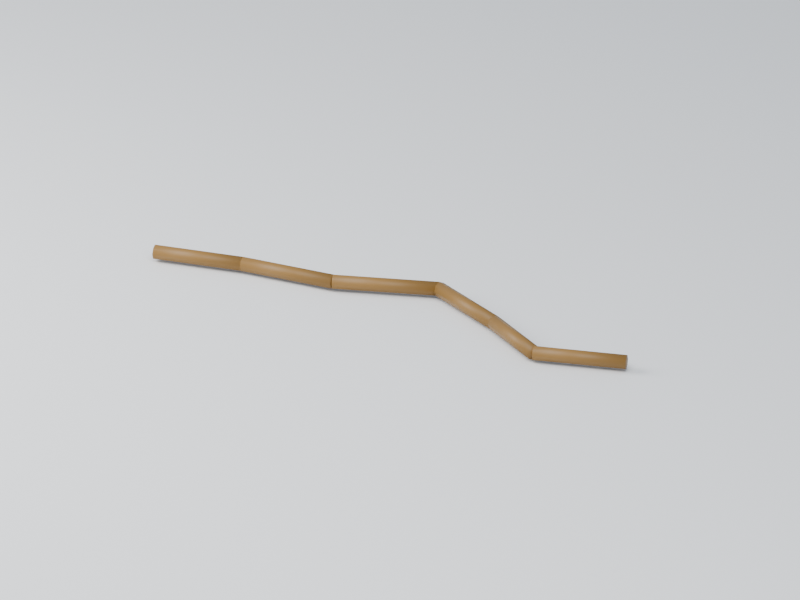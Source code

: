 # Source: fire-hose.blend  (saved by Blender 5.2.44; exported with 4.5.12 LTS)
import bpy
from mathutils import Matrix  # noqa: F401  (used for matrix-valued properties, if any)

bpy.ops.wm.read_factory_settings(use_empty=True)
scene = bpy.context.scene
scene.name = 'Scene'

# ---- collections
col_collection = bpy.data.collections.new('Collection'); scene.collection.children.link(col_collection)

# ---- images (referenced by path relative to the original .blend; pixels are not part of the script)
import os
ASSET_DIR = os.environ.get("B2B_ASSET_DIR", "")  # directory of the original .blend (textures are referenced by path, not embedded)
HERE = os.path.dirname(os.path.abspath(__file__))  # packed textures are extracted next to this script under _unpacked/

def load_image(name, relpath, width, height, colorspace="sRGB"):
    """Load a texture the original file referenced (path relative to the .blend, or extracted next to this script)."""
    p = next((c for c in (os.path.join(HERE, relpath), os.path.join(ASSET_DIR, relpath)) if relpath and os.path.exists(c)), "")
    if p:
        img = bpy.data.images.load(p, check_existing=True)
        img.name = name
    else:  # same state as the original file: an image datablock whose file is absent (Cycles renders it pink)
        img = bpy.data.images.new(name, width, height)
        img.source = "FILE"
        img.filepath = "//" + (relpath or name)
    img.colorspace_settings.name = colorspace
    return img
img_palette_png = load_image('palette.png', '_unpacked/palette.be129da6.png', 16, 1, 'sRGB')

# ---- materials (node trees are filled in below, after node groups)
mat_manif_palette = bpy.data.materials.new('manif-palette')
mat_preview_ivory_002 = bpy.data.materials.new('preview-ivory.002')
mat_preview_ivory_002.diffuse_color = (0.75, 0.76, 0.72, 1.0)

# ---- material node trees
mat_manif_palette.use_nodes = True; mat_manif_palette.node_tree.nodes.clear()
_N = mat_manif_palette.node_tree.nodes; _L = mat_manif_palette.node_tree.links
n0 = _N.new('ShaderNodeBsdfPrincipled'); n0.name = 'Principled BSDF'; n0.location = (-200, 100)
n0.inputs[2].default_value = 0.52
n0.inputs[10].default_value = 0.005
n1 = _N.new('ShaderNodeOutputMaterial'); n1.name = 'Material Output'; n1.location = (200, 100)
n2 = _N.new('ShaderNodeTexImage'); n2.name = 'Image Texture'; n2.location = (0, 0)
n2.image = img_palette_png
n2.interpolation = 'Closest'
_L.new(n0.outputs[0], n1.inputs[0])
_L.new(n2.outputs[0], n0.inputs[0])
n1.is_active_output = True
mat_preview_ivory_002.use_nodes = True; mat_preview_ivory_002.node_tree.nodes.clear()
_N = mat_preview_ivory_002.node_tree.nodes; _L = mat_preview_ivory_002.node_tree.links
n0 = _N.new('ShaderNodeBsdfPrincipled'); n0.name = 'Principled BSDF'; n0.location = (-200, 100)
n0.inputs[10].default_value = 0.005
n1 = _N.new('ShaderNodeOutputMaterial'); n1.name = 'Material Output'; n1.location = (200, 100)
_L.new(n0.outputs[0], n1.inputs[0])
n1.is_active_output = True

# ---- world
world_world = bpy.data.worlds.new('World'); scene.world = world_world
world_world.use_nodes = True; world_world.node_tree.nodes.clear()
_N = world_world.node_tree.nodes; _L = world_world.node_tree.links
n0 = _N.new('ShaderNodeOutputWorld'); n0.name = 'World Output'; n0.location = (200, 100)
n1 = _N.new('ShaderNodeBackground'); n1.name = 'Background'; n1.location = (-200, 100)
n1.inputs[0].default_value = (0.65, 0.74, 0.86, 1.0)
n1.inputs[1].default_value = 0.5
_L.new(n1.outputs[0], n0.inputs[0])
n0.is_active_output = True
world_world.color = (0.35, 0.35, 0.35)
world_world.sun_shadow_jitter_overblur = 0.0

# ---- cameras
cam_camera_003 = bpy.data.cameras.new('Camera.003')
cam_camera_003.type = 'ORTHO'
cam_camera_003.ortho_scale = 4.379

# ---- lights
light_area_004 = bpy.data.lights.new('Area.004', 'AREA')
light_area_004.energy = 912.2
light_area_004.shape = 'DISK'
light_area_004.size = 9.061
light_area_004.size_y = 1.0
light_area_005 = bpy.data.lights.new('Area.005', 'AREA')
light_area_005.energy = 547.3
light_area_005.shape = 'DISK'
light_area_005.size = 6.041
light_area_005.size_y = 1.0

# ---- meshes
me_cylinder_002 = bpy.data.meshes.new('Cylinder.002')
me_cylinder_002.from_pydata([(-1.5, -2.98e-08, 0.087), (-1.0, 0.1, 0.087), (-1.506, 0.02912, 0.0747), (-1.006, 0.1291, 0.0747), (-1.508, 0.04118, 0.045), (-1.008, 0.1412, 0.045), (-1.506, 0.02912, 0.0153), (-1.006, 0.1291, 0.0153), (-1.5, -2.98e-08, 0.003), (-1.0, 0.1, 0.003), (-1.494, -0.02912, 0.0153), (-0.9942, 0.07088, 0.0153), (-1.492, -0.04118, 0.045), (-0.9918, 0.05882, 0.045), (-1.494, -0.02912, 0.0747), (-0.9942, 0.07088, 0.0747), (-1.0, 0.1, 0.087), (-0.45, 0.14, 0.087), (-1.002, 0.1296, 0.0747), (-0.4522, 0.1696, 0.0747), (-1.003, 0.1419, 0.045), (-0.453, 0.1819, 0.045), (-1.002, 0.1296, 0.0153), (-0.4522, 0.1696, 0.0153), (-1.0, 0.1, 0.003), (-0.45, 0.14, 0.003), (-0.9978, 0.07038, 0.0153), (-0.4478, 0.1104, 0.0153), (-0.997, 0.05811, 0.045), (-0.447, 0.09811, 0.045), (-0.9978, 0.07038, 0.0747), (-0.4478, 0.1104, 0.0747), (-0.45, 0.14, 0.087), (0.1, 0.35, 0.087), (-0.4606, 0.1677, 0.0747), (0.08941, 0.3777, 0.0747), (-0.465, 0.1792, 0.045), (0.08502, 0.3892, 0.045), (-0.4606, 0.1677, 0.0153), (0.08941, 0.3777, 0.0153), (-0.45, 0.14, 0.003), (0.1, 0.35, 0.003), (-0.4394, 0.1123, 0.0153), (0.1106, 0.3223, 0.0153), (-0.435, 0.1008, 0.045), (0.115, 0.3108, 0.045), (-0.4394, 0.1123, 0.0747), (0.1106, 0.3223, 0.0747), (0.1, 0.35, 0.087), (0.6, 0.1, 0.087), (0.1133, 0.3766, 0.0747), (0.6133, 0.1266, 0.0747), (0.1188, 0.3876, 0.045), (0.6188, 0.1376, 0.045), (0.1133, 0.3766, 0.0153), (0.6133, 0.1266, 0.0153), (0.1, 0.35, 0.003), (0.6, 0.1, 0.003), (0.08672, 0.3234, 0.0153), (0.5867, 0.07344, 0.0153), (0.08122, 0.3124, 0.045), (0.5812, 0.06243, 0.045), (0.08672, 0.3234, 0.0747), (0.5867, 0.07344, 0.0747), (0.6, 0.1, 0.087), (1.0, -0.15, 0.087), (0.6157, 0.1252, 0.0747), (1.016, -0.1248, 0.0747), (0.6223, 0.1356, 0.045), (1.022, -0.1144, 0.045), (0.6157, 0.1252, 0.0153), (1.016, -0.1248, 0.0153), (0.6, 0.1, 0.003), (1.0, -0.15, 0.003), (0.5843, 0.07482, 0.0153), (0.9843, -0.1752, 0.0153), (0.5777, 0.06438, 0.045), (0.9777, -0.1856, 0.045), (0.5843, 0.07482, 0.0747), (0.9843, -0.1752, 0.0747), (1.0, -0.15, 0.087), (1.5, -8.941e-08, 0.087), (0.9915, -0.1216, 0.0747), (1.491, 0.02845, 0.0747), (0.9879, -0.1098, 0.045), (1.488, 0.04023, 0.045), (0.9915, -0.1216, 0.0153), (1.491, 0.02845, 0.0153), (1.0, -0.15, 0.003), (1.5, -8.941e-08, 0.003), (1.009, -0.1784, 0.0153), (1.509, -0.02845, 0.0153), (1.012, -0.1902, 0.045), (1.512, -0.04023, 0.045), (1.009, -0.1784, 0.0747), (1.509, -0.02845, 0.0747)], [], [(0, 1, 3, 2), (2, 3, 5, 4), (4, 5, 7, 6), (6, 7, 9, 8), (8, 9, 11, 10), (10, 11, 13, 12), (3, 1, 15, 13, 11, 9, 7, 5), (12, 13, 15, 14), (14, 15, 1, 0), (0, 2, 4, 6, 8, 10, 12, 14), (16, 17, 19, 18), (18, 19, 21, 20), (20, 21, 23, 22), (22, 23, 25, 24), (24, 25, 27, 26), (26, 27, 29, 28), (19, 17, 31, 29, 27, 25, 23, 21), (28, 29, 31, 30), (30, 31, 17, 16), (16, 18, 20, 22, 24, 26, 28, 30), (32, 33, 35, 34), (34, 35, 37, 36), (36, 37, 39, 38), (38, 39, 41, 40), (40, 41, 43, 42), (42, 43, 45, 44), (35, 33, 47, 45, 43, 41, 39, 37), (44, 45, 47, 46), (46, 47, 33, 32), (32, 34, 36, 38, 40, 42, 44, 46), (48, 49, 51, 50), (50, 51, 53, 52), (52, 53, 55, 54), (54, 55, 57, 56), (56, 57, 59, 58), (58, 59, 61, 60), (51, 49, 63, 61, 59, 57, 55, 53), (60, 61, 63, 62), (62, 63, 49, 48), (48, 50, 52, 54, 56, 58, 60, 62), (64, 65, 67, 66), (66, 67, 69, 68), (68, 69, 71, 70), (70, 71, 73, 72), (72, 73, 75, 74), (74, 75, 77, 76), (67, 65, 79, 77, 75, 73, 71, 69), (76, 77, 79, 78), (78, 79, 65, 64), (64, 66, 68, 70, 72, 74, 76, 78), (80, 81, 83, 82), (82, 83, 85, 84), (84, 85, 87, 86), (86, 87, 89, 88), (88, 89, 91, 90), (90, 91, 93, 92), (83, 81, 95, 93, 91, 89, 87, 85), (92, 93, 95, 94), (94, 95, 81, 80), (80, 82, 84, 86, 88, 90, 92, 94)])
me_cylinder_002.polygons.foreach_set('use_smooth', [True] * 60)
_uv = me_cylinder_002.uv_layers.new(name='UVMap')
_uv.uv.foreach_set('vector', [0.1562, 0.5, 0.1562, 0.5, 0.1562, 0.5, 0.1562, 0.5, 0.1562, 0.5, 0.1562, 0.5, 0.1562, 0.5, 0.1562, 0.5, 0.1562, 0.5, 0.1562, 0.5, 0.1562, 0.5, 0.1562, 0.5, 0.1562, 0.5, 0.1562, 0.5, 0.1562, 0.5, 0.1562, 0.5, 0.1562, 0.5, 0.1562, 0.5, 0.1562, 0.5, 0.1562, 0.5, 0.1562, 0.5, 0.1562, 0.5, 0.1562, 0.5, 0.1562, 0.5, 0.1562, 0.5, 0.1562, 0.5, 0.1562, 0.5, 0.1562, 0.5, 0.1562, 0.5, 0.1562, 0.5, 0.1562, 0.5, 0.1562, 0.5, 0.1562, 0.5, 0.1562, 0.5, 0.1562, 0.5, 0.1562, 0.5, 0.1562, 0.5, 0.1562, 0.5, 0.1562, 0.5, 0.1562, 0.5, 0.1562, 0.5, 0.1562, 0.5, 0.1562, 0.5, 0.1562, 0.5, 0.1562, 0.5, 0.1562, 0.5, 0.1562, 0.5, 0.1562, 0.5, 0.1562, 0.5, 0.1562, 0.5, 0.1562, 0.5, 0.1562, 0.5, 0.1562, 0.5, 0.1562, 0.5, 0.1562, 0.5, 0.1562, 0.5, 0.1562, 0.5, 0.1562, 0.5, 0.1562, 0.5, 0.1562, 0.5, 0.1562, 0.5, 0.1562, 0.5, 0.1562, 0.5, 0.1562, 0.5, 0.1562, 0.5, 0.1562, 0.5, 0.1562, 0.5, 0.1562, 0.5, 0.1562, 0.5, 0.1562, 0.5, 0.1562, 0.5, 0.1562, 0.5, 0.1562, 0.5, 0.1562, 0.5, 0.1562, 0.5, 0.1562, 0.5, 0.1562, 0.5, 0.1562, 0.5, 0.1562, 0.5, 0.1562, 0.5, 0.1562, 0.5, 0.1562, 0.5, 0.1562, 0.5, 0.1562, 0.5, 0.1562, 0.5, 0.1562, 0.5, 0.1562, 0.5, 0.1562, 0.5, 0.1562, 0.5, 0.1562, 0.5, 0.1562, 0.5, 0.1562, 0.5, 0.1562, 0.5, 0.1562, 0.5, 0.1562, 0.5, 0.1562, 0.5, 0.1562, 0.5, 0.1562, 0.5, 0.1562, 0.5, 0.1562, 0.5, 0.1562, 0.5, 0.1562, 0.5, 0.1562, 0.5, 0.1562, 0.5, 0.1562, 0.5, 0.1562, 0.5, 0.1562, 0.5, 0.1562, 0.5, 0.1562, 0.5, 0.1562, 0.5, 0.1562, 0.5, 0.1562, 0.5, 0.1562, 0.5, 0.1562, 0.5, 0.1562, 0.5, 0.1562, 0.5, 0.1562, 0.5, 0.1562, 0.5, 0.1562, 0.5, 0.1562, 0.5, 0.1562, 0.5, 0.1562, 0.5, 0.1562, 0.5, 0.1562, 0.5, 0.1562, 0.5, 0.1562, 0.5, 0.1562, 0.5, 0.1562, 0.5, 0.1562, 0.5, 0.1562, 0.5, 0.1562, 0.5, 0.1562, 0.5, 0.1562, 0.5, 0.1562, 0.5, 0.1562, 0.5, 0.1562, 0.5, 0.1562, 0.5, 0.1562, 0.5, 0.1562, 0.5, 0.1562, 0.5, 0.1562, 0.5, 0.1562, 0.5, 0.1562, 0.5, 0.1562, 0.5, 0.1562, 0.5, 0.1562, 0.5, 0.1562, 0.5, 0.1562, 0.5, 0.1562, 0.5, 0.1562, 0.5, 0.1562, 0.5, 0.1562, 0.5, 0.1562, 0.5, 0.1562, 0.5, 0.1562, 0.5, 0.1562, 0.5, 0.1562, 0.5, 0.1562, 0.5, 0.1562, 0.5, 0.1562, 0.5, 0.1562, 0.5, 0.1562, 0.5, 0.1562, 0.5, 0.1562, 0.5, 0.1562, 0.5, 0.1562, 0.5, 0.1562, 0.5, 0.1562, 0.5, 0.1562, 0.5, 0.1562, 0.5, 0.1562, 0.5, 0.1562, 0.5, 0.1562, 0.5, 0.1562, 0.5, 0.1562, 0.5, 0.1562, 0.5, 0.1562, 0.5, 0.1562, 0.5, 0.1562, 0.5, 0.1562, 0.5, 0.1562, 0.5, 0.1562, 0.5, 0.1562, 0.5, 0.1562, 0.5, 0.1562, 0.5, 0.1562, 0.5, 0.1562, 0.5, 0.1562, 0.5, 0.1562, 0.5, 0.1562, 0.5, 0.1562, 0.5, 0.1562, 0.5, 0.1562, 0.5, 0.1562, 0.5, 0.1562, 0.5, 0.1562, 0.5, 0.1562, 0.5, 0.1562, 0.5, 0.1562, 0.5, 0.1562, 0.5, 0.1562, 0.5, 0.1562, 0.5, 0.1562, 0.5, 0.1562, 0.5, 0.1562, 0.5, 0.1562, 0.5, 0.1562, 0.5, 0.1562, 0.5, 0.1562, 0.5, 0.1562, 0.5, 0.1562, 0.5, 0.1562, 0.5, 0.1562, 0.5, 0.1562, 0.5, 0.1562, 0.5, 0.1562, 0.5, 0.1562, 0.5, 0.1562, 0.5, 0.1562, 0.5, 0.1562, 0.5, 0.1562, 0.5, 0.1562, 0.5, 0.1562, 0.5, 0.1562, 0.5, 0.1562, 0.5, 0.1562, 0.5, 0.1562, 0.5, 0.1562, 0.5, 0.1562, 0.5, 0.1562, 0.5, 0.1562, 0.5, 0.1562, 0.5, 0.1562, 0.5, 0.1562, 0.5, 0.1562, 0.5, 0.1562, 0.5, 0.1562, 0.5, 0.1562, 0.5, 0.1562, 0.5, 0.1562, 0.5, 0.1562, 0.5, 0.1562, 0.5, 0.1562, 0.5, 0.1562, 0.5, 0.1562, 0.5, 0.1562, 0.5, 0.1562, 0.5, 0.1562, 0.5, 0.1562, 0.5, 0.1562, 0.5, 0.1562, 0.5, 0.1562, 0.5, 0.1562, 0.5, 0.1562, 0.5, 0.1562, 0.5, 0.1562, 0.5, 0.1562, 0.5, 0.1562, 0.5, 0.1562, 0.5, 0.1562, 0.5, 0.1562, 0.5, 0.1562, 0.5, 0.1562, 0.5, 0.1562, 0.5, 0.1562, 0.5, 0.1562, 0.5, 0.1562, 0.5, 0.1562, 0.5, 0.1562, 0.5, 0.1562, 0.5, 0.1562, 0.5, 0.1562, 0.5, 0.1562, 0.5, 0.1562, 0.5, 0.1562, 0.5, 0.1562, 0.5, 0.1562, 0.5, 0.1562, 0.5, 0.1562, 0.5, 0.1562, 0.5, 0.1562, 0.5, 0.1562, 0.5, 0.1562, 0.5, 0.1562, 0.5, 0.1562, 0.5, 0.1562, 0.5, 0.1562, 0.5, 0.1562, 0.5])
me_cylinder_002.materials.append(mat_manif_palette)
me_cylinder_002.update()
me_plane_002 = bpy.data.meshes.new('Plane.002')
me_plane_002.from_pydata([(-302.0, -302.0, 0.0), (302.0, -302.0, 0.0), (-302.0, 302.0, 0.0), (302.0, 302.0, 0.0)], [], [(0, 1, 3, 2)])
_uv = me_plane_002.uv_layers.new(name='UVMap')
_uv.uv.foreach_set('vector', [0.0, 0.0, 1.0, 0.0, 1.0, 1.0, 0.0, 1.0])
me_plane_002.materials.append(mat_preview_ivory_002)
me_plane_002.update()

# ---- objects
ob_fire_hose = bpy.data.objects.new('fire-hose', me_cylinder_002)
ob_fire_hose_root = bpy.data.objects.new('fire-hose-root', None)
ob_camera = bpy.data.objects.new('Camera', cam_camera_003)
ob_area = bpy.data.objects.new('Area', light_area_004)
ob_area_001 = bpy.data.objects.new('Area.001', light_area_005)
ob_preview_ground = bpy.data.objects.new('preview-ground', me_plane_002)

# ---- transforms, parenting, visibility, modifiers, constraints
ob_fire_hose.parent = ob_fire_hose_root
ob_fire_hose.location = (0.0, 3.725e-09, 0.0)
ob_fire_hose.rotation_mode = 'QUATERNION'
ob_fire_hose.rotation_quaternion = (1.0, 0.0, 0.0, 0.0)
ob_fire_hose_root.location = (0.0, 0.0, 0.0)
ob_camera.location = (4.834, -8.055, 4.122)
ob_camera.rotation_euler = (1.165, -5.176e-08, 0.535)
ob_area.location = (3.022, -5.941, 9.106)
ob_area.rotation_euler = (0.6405, 3.424e-08, 0.4636)
ob_area_001.location = (-6.039, -2.921, 4.575)
ob_area_001.rotation_euler = (0.9799, 1.338e-07, -1.107)
ob_preview_ground.location = (0.0, 0.0, -0.008)

# ---- collection membership
col_collection.objects.link(ob_fire_hose)
col_collection.objects.link(ob_fire_hose_root)
col_collection.objects.link(ob_camera)
col_collection.objects.link(ob_area)
col_collection.objects.link(ob_area_001)
col_collection.objects.link(ob_preview_ground)

# ---- scene / render settings (as saved in the file)
scene.camera = ob_camera
scene.frame_start = 1; scene.frame_end = 250; scene.frame_set(1)
scene.render.engine = 'CYCLES'
scene.render.resolution_x = 640
scene.render.resolution_y = 480
scene.render.bake_bias = 0.0
scene.render.bake_samples = 0
scene.render.compositor_device = 'GPU'
scene.cycles.samples = 12
scene.eevee.use_volume_custom_range = False
scene.eevee.fast_gi_thickness_near = 0.1
scene.eevee.fast_gi_thickness_far = 0.0
scene.eevee.ray_tracing_options.screen_trace_thickness = 0.1
scene.view_settings.exposure = 0.5
bpy.context.view_layer.update()
